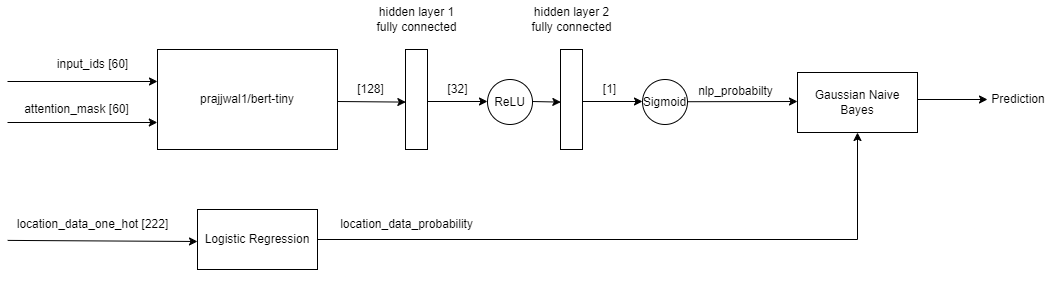

The diagram above was exported from draw.io. Its source (the exported page's mxGraphModel, read from the mxfile embedded in the PNG):
<mxGraphModel dx="363" dy="602" grid="1" gridSize="10" guides="1" tooltips="1" connect="1" arrows="1" fold="1" page="1" pageScale="1" pageWidth="827" pageHeight="1169" math="0" shadow="0">
  <root>
    <mxCell id="0" />
    <mxCell id="1" parent="0" />
    <mxCell id="oPTm7TpRG_2lVWM_RcIg-1" value="prajjwal1/bert-tiny" style="rounded=0;whiteSpace=wrap;html=1;" vertex="1" parent="1">
      <mxGeometry x="350" y="340" width="180" height="100" as="geometry" />
    </mxCell>
    <mxCell id="oPTm7TpRG_2lVWM_RcIg-2" value="" style="endArrow=classic;html=1;rounded=0;" edge="1" parent="1">
      <mxGeometry width="50" height="50" relative="1" as="geometry">
        <mxPoint x="200" y="372" as="sourcePoint" />
        <mxPoint x="350" y="372" as="targetPoint" />
      </mxGeometry>
    </mxCell>
    <mxCell id="oPTm7TpRG_2lVWM_RcIg-3" value="input_ids [60]" style="text;html=1;align=center;verticalAlign=middle;resizable=0;points=[];autosize=1;strokeColor=none;fillColor=none;" vertex="1" parent="1">
      <mxGeometry x="240" y="340" width="90" height="30" as="geometry" />
    </mxCell>
    <mxCell id="oPTm7TpRG_2lVWM_RcIg-4" value="" style="endArrow=classic;html=1;rounded=0;entryX=-0.001;entryY=0.73;entryDx=0;entryDy=0;entryPerimeter=0;" edge="1" parent="1" target="oPTm7TpRG_2lVWM_RcIg-1">
      <mxGeometry width="50" height="50" relative="1" as="geometry">
        <mxPoint x="200" y="413" as="sourcePoint" />
        <mxPoint x="350" y="412" as="targetPoint" />
      </mxGeometry>
    </mxCell>
    <mxCell id="oPTm7TpRG_2lVWM_RcIg-5" value="attention_mask [60]" style="text;html=1;align=center;verticalAlign=middle;resizable=0;points=[];autosize=1;strokeColor=none;fillColor=none;" vertex="1" parent="1">
      <mxGeometry x="204" y="385" width="130" height="30" as="geometry" />
    </mxCell>
    <mxCell id="oPTm7TpRG_2lVWM_RcIg-6" value="" style="endArrow=classic;html=1;rounded=0;entryX=0.016;entryY=0.526;entryDx=0;entryDy=0;entryPerimeter=0;" edge="1" parent="1" target="oPTm7TpRG_2lVWM_RcIg-9">
      <mxGeometry width="50" height="50" relative="1" as="geometry">
        <mxPoint x="530" y="392" as="sourcePoint" />
        <mxPoint x="610" y="390" as="targetPoint" />
      </mxGeometry>
    </mxCell>
    <mxCell id="oPTm7TpRG_2lVWM_RcIg-7" value="[128]" style="text;html=1;align=center;verticalAlign=middle;resizable=0;points=[];autosize=1;strokeColor=none;fillColor=none;" vertex="1" parent="1">
      <mxGeometry x="538" y="365" width="50" height="30" as="geometry" />
    </mxCell>
    <mxCell id="oPTm7TpRG_2lVWM_RcIg-9" value="" style="rounded=0;whiteSpace=wrap;html=1;" vertex="1" parent="1">
      <mxGeometry x="598" y="340" width="22" height="100" as="geometry" />
    </mxCell>
    <mxCell id="oPTm7TpRG_2lVWM_RcIg-10" value="hidden layer 1&lt;br&gt;fully connected" style="text;html=1;align=center;verticalAlign=middle;resizable=0;points=[];autosize=1;strokeColor=none;fillColor=none;" vertex="1" parent="1">
      <mxGeometry x="559" y="290" width="100" height="40" as="geometry" />
    </mxCell>
    <mxCell id="oPTm7TpRG_2lVWM_RcIg-11" value="" style="endArrow=classic;html=1;rounded=0;" edge="1" parent="1">
      <mxGeometry width="50" height="50" relative="1" as="geometry">
        <mxPoint x="620" y="392" as="sourcePoint" />
        <mxPoint x="680" y="392" as="targetPoint" />
      </mxGeometry>
    </mxCell>
    <mxCell id="oPTm7TpRG_2lVWM_RcIg-13" value="[32]" style="text;html=1;align=center;verticalAlign=middle;resizable=0;points=[];autosize=1;strokeColor=none;fillColor=none;" vertex="1" parent="1">
      <mxGeometry x="630" y="365" width="40" height="30" as="geometry" />
    </mxCell>
    <mxCell id="oPTm7TpRG_2lVWM_RcIg-14" value="ReLU" style="ellipse;whiteSpace=wrap;html=1;aspect=fixed;" vertex="1" parent="1">
      <mxGeometry x="680" y="370" width="45" height="45" as="geometry" />
    </mxCell>
    <mxCell id="oPTm7TpRG_2lVWM_RcIg-15" value="" style="endArrow=classic;html=1;rounded=0;entryX=0.016;entryY=0.526;entryDx=0;entryDy=0;entryPerimeter=0;" edge="1" parent="1" target="oPTm7TpRG_2lVWM_RcIg-16">
      <mxGeometry width="50" height="50" relative="1" as="geometry">
        <mxPoint x="725" y="392" as="sourcePoint" />
        <mxPoint x="805" y="390" as="targetPoint" />
      </mxGeometry>
    </mxCell>
    <mxCell id="oPTm7TpRG_2lVWM_RcIg-16" value="" style="rounded=0;whiteSpace=wrap;html=1;" vertex="1" parent="1">
      <mxGeometry x="753" y="340" width="22" height="100" as="geometry" />
    </mxCell>
    <mxCell id="oPTm7TpRG_2lVWM_RcIg-17" value="hidden layer 2&lt;br&gt;fully connected" style="text;html=1;align=center;verticalAlign=middle;resizable=0;points=[];autosize=1;strokeColor=none;fillColor=none;" vertex="1" parent="1">
      <mxGeometry x="714" y="290" width="100" height="40" as="geometry" />
    </mxCell>
    <mxCell id="oPTm7TpRG_2lVWM_RcIg-18" value="" style="endArrow=classic;html=1;rounded=0;" edge="1" parent="1">
      <mxGeometry width="50" height="50" relative="1" as="geometry">
        <mxPoint x="775" y="392" as="sourcePoint" />
        <mxPoint x="835" y="392" as="targetPoint" />
      </mxGeometry>
    </mxCell>
    <mxCell id="oPTm7TpRG_2lVWM_RcIg-19" value="[1]" style="text;html=1;align=center;verticalAlign=middle;resizable=0;points=[];autosize=1;strokeColor=none;fillColor=none;" vertex="1" parent="1">
      <mxGeometry x="782" y="365" width="40" height="30" as="geometry" />
    </mxCell>
    <mxCell id="oPTm7TpRG_2lVWM_RcIg-20" value="Sigmoid" style="ellipse;whiteSpace=wrap;html=1;aspect=fixed;" vertex="1" parent="1">
      <mxGeometry x="835" y="370" width="45" height="45" as="geometry" />
    </mxCell>
    <mxCell id="oPTm7TpRG_2lVWM_RcIg-23" value="" style="endArrow=classic;html=1;rounded=0;exitX=0.001;exitY=1.03;exitDx=0;exitDy=0;exitPerimeter=0;" edge="1" parent="1" source="oPTm7TpRG_2lVWM_RcIg-24">
      <mxGeometry width="50" height="50" relative="1" as="geometry">
        <mxPoint x="310" y="532" as="sourcePoint" />
        <mxPoint x="390" y="532" as="targetPoint" />
      </mxGeometry>
    </mxCell>
    <mxCell id="oPTm7TpRG_2lVWM_RcIg-24" value="location_data_one_hot [222]" style="text;html=1;align=center;verticalAlign=middle;resizable=0;points=[];autosize=1;strokeColor=none;fillColor=none;" vertex="1" parent="1">
      <mxGeometry x="200" y="500" width="170" height="30" as="geometry" />
    </mxCell>
    <mxCell id="oPTm7TpRG_2lVWM_RcIg-25" value="Logistic Regression" style="rounded=0;whiteSpace=wrap;html=1;" vertex="1" parent="1">
      <mxGeometry x="390" y="500" width="120" height="60" as="geometry" />
    </mxCell>
    <mxCell id="oPTm7TpRG_2lVWM_RcIg-28" value="" style="endArrow=classic;html=1;rounded=0;" edge="1" parent="1">
      <mxGeometry width="50" height="50" relative="1" as="geometry">
        <mxPoint x="880" y="392.22" as="sourcePoint" />
        <mxPoint x="990" y="392" as="targetPoint" />
      </mxGeometry>
    </mxCell>
    <mxCell id="oPTm7TpRG_2lVWM_RcIg-29" value="nlp_probabilty" style="text;html=1;align=center;verticalAlign=middle;resizable=0;points=[];autosize=1;strokeColor=none;fillColor=none;" vertex="1" parent="1">
      <mxGeometry x="878" y="367" width="100" height="30" as="geometry" />
    </mxCell>
    <mxCell id="oPTm7TpRG_2lVWM_RcIg-30" value="Gaussian Naive Bayes" style="rounded=0;whiteSpace=wrap;html=1;" vertex="1" parent="1">
      <mxGeometry x="990" y="363" width="120" height="60" as="geometry" />
    </mxCell>
    <mxCell id="oPTm7TpRG_2lVWM_RcIg-31" value="" style="endArrow=classic;html=1;rounded=0;exitX=1;exitY=0.5;exitDx=0;exitDy=0;entryX=0.5;entryY=1;entryDx=0;entryDy=0;" edge="1" parent="1" source="oPTm7TpRG_2lVWM_RcIg-25" target="oPTm7TpRG_2lVWM_RcIg-30">
      <mxGeometry width="50" height="50" relative="1" as="geometry">
        <mxPoint x="570" y="710" as="sourcePoint" />
        <mxPoint x="620" y="660" as="targetPoint" />
        <Array as="points">
          <mxPoint x="1050" y="530" />
        </Array>
      </mxGeometry>
    </mxCell>
    <mxCell id="oPTm7TpRG_2lVWM_RcIg-32" value="location_data_probability" style="text;html=1;align=center;verticalAlign=middle;resizable=0;points=[];autosize=1;strokeColor=none;fillColor=none;" vertex="1" parent="1">
      <mxGeometry x="519" y="500" width="160" height="30" as="geometry" />
    </mxCell>
    <mxCell id="oPTm7TpRG_2lVWM_RcIg-34" value="" style="endArrow=classic;html=1;rounded=0;" edge="1" parent="1">
      <mxGeometry width="50" height="50" relative="1" as="geometry">
        <mxPoint x="1110" y="390" as="sourcePoint" />
        <mxPoint x="1180" y="390" as="targetPoint" />
      </mxGeometry>
    </mxCell>
    <mxCell id="oPTm7TpRG_2lVWM_RcIg-35" value="Prediction" style="text;html=1;strokeColor=none;fillColor=none;align=center;verticalAlign=middle;whiteSpace=wrap;rounded=0;" vertex="1" parent="1">
      <mxGeometry x="1181" y="375" width="60" height="30" as="geometry" />
    </mxCell>
    <mxCell id="oPTm7TpRG_2lVWM_RcIg-40" value="&amp;nbsp;" style="text;html=1;align=center;verticalAlign=middle;resizable=0;points=[];autosize=1;strokeColor=none;fillColor=none;" vertex="1" parent="1">
      <mxGeometry x="435" y="555" width="30" height="30" as="geometry" />
    </mxCell>
  </root>
</mxGraphModel>